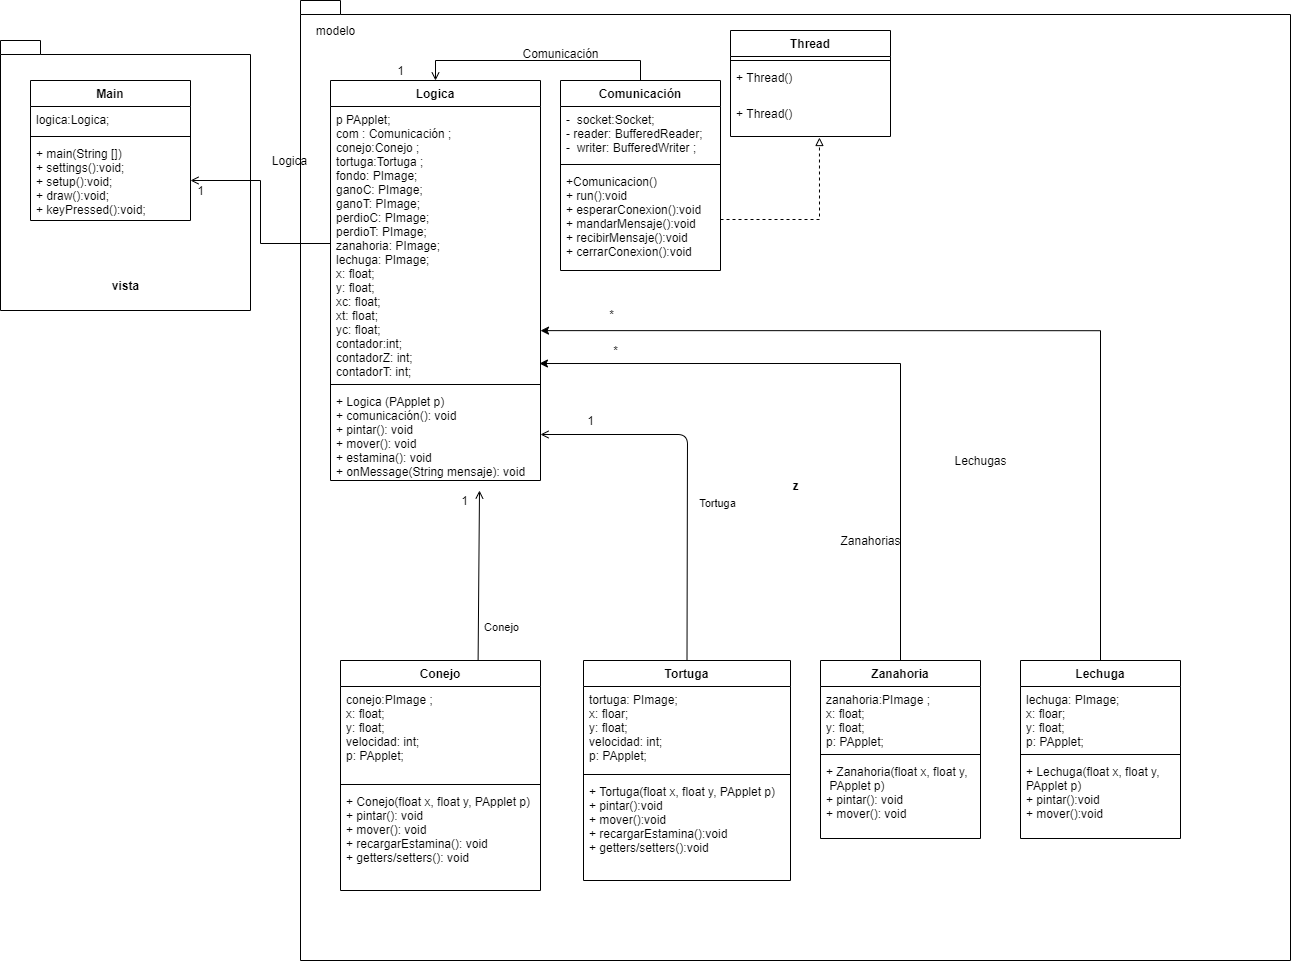

The diagram above was exported from draw.io. Its source (the exported page's mxGraphModel, read from the mxfile embedded in the PNG):
<mxGraphModel dx="2563" dy="964" grid="1" gridSize="10" guides="1" tooltips="1" connect="1" arrows="1" fold="1" page="1" pageScale="1" pageWidth="827" pageHeight="1169" math="0" shadow="0">
  <root>
    <mxCell id="0" />
    <mxCell id="1" parent="0" />
    <mxCell id="YhHkZWFvi-WaS0fo5lja-2" value="z" style="shape=folder;fontStyle=1;spacingTop=10;tabWidth=40;tabHeight=14;tabPosition=left;html=1;" parent="1" vertex="1">
      <mxGeometry x="260" width="990" height="960" as="geometry" />
    </mxCell>
    <mxCell id="YhHkZWFvi-WaS0fo5lja-1" value="&lt;br&gt;&lt;br&gt;&lt;br&gt;&lt;br&gt;&lt;br&gt;&lt;br&gt;&lt;br&gt;&lt;br&gt;&lt;br&gt;&lt;br&gt;&lt;br&gt;&lt;br&gt;&lt;br&gt;&lt;br&gt;&lt;br&gt;vista&lt;br&gt;" style="shape=folder;fontStyle=1;spacingTop=10;tabWidth=40;tabHeight=14;tabPosition=left;html=1;" parent="1" vertex="1">
      <mxGeometry x="-40" y="40" width="250" height="270" as="geometry" />
    </mxCell>
    <mxCell id="l-idmEHUiofyVv698bnX-1" value="Main" style="swimlane;fontStyle=1;align=center;verticalAlign=top;childLayout=stackLayout;horizontal=1;startSize=26;horizontalStack=0;resizeParent=1;resizeParentMax=0;resizeLast=0;collapsible=1;marginBottom=0;" parent="1" vertex="1">
      <mxGeometry x="-10" y="80" width="160" height="140" as="geometry" />
    </mxCell>
    <mxCell id="l-idmEHUiofyVv698bnX-2" value="logica:Logica;" style="text;strokeColor=none;fillColor=none;align=left;verticalAlign=top;spacingLeft=4;spacingRight=4;overflow=hidden;rotatable=0;points=[[0,0.5],[1,0.5]];portConstraint=eastwest;" parent="l-idmEHUiofyVv698bnX-1" vertex="1">
      <mxGeometry y="26" width="160" height="26" as="geometry" />
    </mxCell>
    <mxCell id="l-idmEHUiofyVv698bnX-3" value="" style="line;strokeWidth=1;fillColor=none;align=left;verticalAlign=middle;spacingTop=-1;spacingLeft=3;spacingRight=3;rotatable=0;labelPosition=right;points=[];portConstraint=eastwest;" parent="l-idmEHUiofyVv698bnX-1" vertex="1">
      <mxGeometry y="52" width="160" height="8" as="geometry" />
    </mxCell>
    <mxCell id="l-idmEHUiofyVv698bnX-4" value="+ main(String [])&#10;+ settings():void;&#10;+ setup():void;&#10;+ draw():void;&#10;+ keyPressed():void;" style="text;strokeColor=none;fillColor=none;align=left;verticalAlign=top;spacingLeft=4;spacingRight=4;overflow=hidden;rotatable=0;points=[[0,0.5],[1,0.5]];portConstraint=eastwest;" parent="l-idmEHUiofyVv698bnX-1" vertex="1">
      <mxGeometry y="60" width="160" height="80" as="geometry" />
    </mxCell>
    <mxCell id="l-idmEHUiofyVv698bnX-29" style="edgeStyle=orthogonalEdgeStyle;rounded=0;orthogonalLoop=1;jettySize=auto;html=1;exitX=0.5;exitY=0;exitDx=0;exitDy=0;entryX=0.5;entryY=0;entryDx=0;entryDy=0;endArrow=open;endFill=0;" parent="1" source="l-idmEHUiofyVv698bnX-5" target="l-idmEHUiofyVv698bnX-9" edge="1">
      <mxGeometry relative="1" as="geometry" />
    </mxCell>
    <mxCell id="l-idmEHUiofyVv698bnX-9" value="Logica" style="swimlane;fontStyle=1;align=center;verticalAlign=top;childLayout=stackLayout;horizontal=1;startSize=26;horizontalStack=0;resizeParent=1;resizeParentMax=0;resizeLast=0;collapsible=1;marginBottom=0;" parent="1" vertex="1">
      <mxGeometry x="290" y="80" width="210" height="400" as="geometry" />
    </mxCell>
    <mxCell id="l-idmEHUiofyVv698bnX-10" value="p PApplet;&#10;com : Comunicación ;&#10;conejo:Conejo ;&#10;tortuga:Tortuga ;&#10;fondo: PImage;&#10;ganoC: PImage;&#10;ganoT: PImage;&#10;perdioC: PImage;&#10;perdioT: PImage;&#10;zanahoria: PImage;&#10;lechuga: PImage;&#10;x: float;&#10;y: float;&#10;xc: float;&#10;xt: float;&#10;yc: float;&#10;contador:int;&#10;contadorZ: int;&#10;contadorT: int;&#10;&#10;" style="text;strokeColor=none;fillColor=none;align=left;verticalAlign=top;spacingLeft=4;spacingRight=4;overflow=hidden;rotatable=0;points=[[0,0.5],[1,0.5]];portConstraint=eastwest;" parent="l-idmEHUiofyVv698bnX-9" vertex="1">
      <mxGeometry y="26" width="210" height="274" as="geometry" />
    </mxCell>
    <mxCell id="l-idmEHUiofyVv698bnX-11" value="" style="line;strokeWidth=1;fillColor=none;align=left;verticalAlign=middle;spacingTop=-1;spacingLeft=3;spacingRight=3;rotatable=0;labelPosition=right;points=[];portConstraint=eastwest;" parent="l-idmEHUiofyVv698bnX-9" vertex="1">
      <mxGeometry y="300" width="210" height="8" as="geometry" />
    </mxCell>
    <mxCell id="l-idmEHUiofyVv698bnX-12" value="+ Logica (PApplet p)&#10;+ comunicación(): void&#10;+ pintar(): void&#10;+ mover(): void&#10;+ estamina(): void&#10;+ onMessage(String mensaje): void &#10;&#10;" style="text;strokeColor=none;fillColor=none;align=left;verticalAlign=top;spacingLeft=4;spacingRight=4;overflow=hidden;rotatable=0;points=[[0,0.5],[1,0.5]];portConstraint=eastwest;" parent="l-idmEHUiofyVv698bnX-9" vertex="1">
      <mxGeometry y="308" width="210" height="92" as="geometry" />
    </mxCell>
    <mxCell id="l-idmEHUiofyVv698bnX-25" value="Conejo" style="html=1;verticalAlign=bottom;endArrow=open;exitX=0.688;exitY=0;exitDx=0;exitDy=0;exitPerimeter=0;entryX=1.25;entryY=0;entryDx=0;entryDy=0;entryPerimeter=0;endFill=0;" parent="1" source="l-idmEHUiofyVv698bnX-17" target="l-idmEHUiofyVv698bnX-27" edge="1">
      <mxGeometry x="-0.717" y="-23" width="80" relative="1" as="geometry">
        <mxPoint x="390" y="300" as="sourcePoint" />
        <mxPoint x="470" y="300" as="targetPoint" />
        <mxPoint as="offset" />
      </mxGeometry>
    </mxCell>
    <mxCell id="l-idmEHUiofyVv698bnX-26" value="Tortuga" style="html=1;verticalAlign=bottom;endArrow=open;exitX=0.5;exitY=0;exitDx=0;exitDy=0;entryX=1;entryY=0.5;entryDx=0;entryDy=0;endFill=0;" parent="1" source="l-idmEHUiofyVv698bnX-21" target="l-idmEHUiofyVv698bnX-12" edge="1">
      <mxGeometry x="-0.2029" y="-30" width="80" relative="1" as="geometry">
        <mxPoint x="410.0799999999999" y="330" as="sourcePoint" />
        <mxPoint x="410.0799999999999" y="303.956" as="targetPoint" />
        <Array as="points">
          <mxPoint x="647" y="434" />
        </Array>
        <mxPoint as="offset" />
      </mxGeometry>
    </mxCell>
    <mxCell id="l-idmEHUiofyVv698bnX-27" value="1" style="text;html=1;align=center;verticalAlign=middle;resizable=0;points=[];autosize=1;" parent="1" vertex="1">
      <mxGeometry x="414" y="490" width="20" height="20" as="geometry" />
    </mxCell>
    <mxCell id="pYPgvEiSZ83bwpeq6JfE-3" value="1" style="text;html=1;align=center;verticalAlign=middle;resizable=0;points=[];autosize=1;" parent="1" vertex="1">
      <mxGeometry x="350" y="60" width="20" height="20" as="geometry" />
    </mxCell>
    <mxCell id="pYPgvEiSZ83bwpeq6JfE-4" value="Comunicación" style="text;html=1;align=center;verticalAlign=middle;resizable=0;points=[];autosize=1;" parent="1" vertex="1">
      <mxGeometry x="475" y="43" width="90" height="20" as="geometry" />
    </mxCell>
    <mxCell id="pYPgvEiSZ83bwpeq6JfE-5" style="edgeStyle=orthogonalEdgeStyle;rounded=0;orthogonalLoop=1;jettySize=auto;html=1;exitX=0;exitY=0.5;exitDx=0;exitDy=0;endArrow=open;endFill=0;" parent="1" source="l-idmEHUiofyVv698bnX-10" target="l-idmEHUiofyVv698bnX-4" edge="1">
      <mxGeometry relative="1" as="geometry" />
    </mxCell>
    <mxCell id="pYPgvEiSZ83bwpeq6JfE-6" value="Logica" style="text;html=1;align=center;verticalAlign=middle;resizable=0;points=[];autosize=1;" parent="1" vertex="1">
      <mxGeometry x="224" y="150" width="50" height="20" as="geometry" />
    </mxCell>
    <mxCell id="pYPgvEiSZ83bwpeq6JfE-7" value="1" style="text;html=1;align=center;verticalAlign=middle;resizable=0;points=[];autosize=1;" parent="1" vertex="1">
      <mxGeometry x="150" y="180" width="20" height="20" as="geometry" />
    </mxCell>
    <mxCell id="pYPgvEiSZ83bwpeq6JfE-8" value="*" style="text;html=1;align=center;verticalAlign=middle;resizable=0;points=[];autosize=1;" parent="1" vertex="1">
      <mxGeometry x="561" y="304" width="20" height="20" as="geometry" />
    </mxCell>
    <mxCell id="pYPgvEiSZ83bwpeq6JfE-13" style="edgeStyle=orthogonalEdgeStyle;rounded=0;orthogonalLoop=1;jettySize=auto;html=1;exitX=1;exitY=0.5;exitDx=0;exitDy=0;entryX=0.556;entryY=1.028;entryDx=0;entryDy=0;entryPerimeter=0;endArrow=block;endFill=0;dashed=1;" parent="1" source="l-idmEHUiofyVv698bnX-8" target="pYPgvEiSZ83bwpeq6JfE-12" edge="1">
      <mxGeometry relative="1" as="geometry" />
    </mxCell>
    <mxCell id="YhHkZWFvi-WaS0fo5lja-3" value="modelo" style="text;html=1;align=center;verticalAlign=middle;resizable=0;points=[];autosize=1;" parent="1" vertex="1">
      <mxGeometry x="270" y="20" width="50" height="20" as="geometry" />
    </mxCell>
    <mxCell id="l-idmEHUiofyVv698bnX-5" value="Comunicación" style="swimlane;fontStyle=1;align=center;verticalAlign=top;childLayout=stackLayout;horizontal=1;startSize=26;horizontalStack=0;resizeParent=1;resizeParentMax=0;resizeLast=0;collapsible=1;marginBottom=0;" parent="1" vertex="1">
      <mxGeometry x="520" y="80" width="160" height="190" as="geometry" />
    </mxCell>
    <mxCell id="l-idmEHUiofyVv698bnX-6" value="-  socket:Socket;&#10;- reader: BufferedReader;&#10;-  writer: BufferedWriter ;" style="text;strokeColor=none;fillColor=none;align=left;verticalAlign=top;spacingLeft=4;spacingRight=4;overflow=hidden;rotatable=0;points=[[0,0.5],[1,0.5]];portConstraint=eastwest;" parent="l-idmEHUiofyVv698bnX-5" vertex="1">
      <mxGeometry y="26" width="160" height="54" as="geometry" />
    </mxCell>
    <mxCell id="l-idmEHUiofyVv698bnX-7" value="" style="line;strokeWidth=1;fillColor=none;align=left;verticalAlign=middle;spacingTop=-1;spacingLeft=3;spacingRight=3;rotatable=0;labelPosition=right;points=[];portConstraint=eastwest;" parent="l-idmEHUiofyVv698bnX-5" vertex="1">
      <mxGeometry y="80" width="160" height="8" as="geometry" />
    </mxCell>
    <mxCell id="l-idmEHUiofyVv698bnX-8" value="+Comunicacion()&#10;+ run():void&#10;+ esperarConexion():void&#10;+ mandarMensaje():void&#10;+ recibirMensaje():void&#10;+ cerrarConexion():void&#10;" style="text;strokeColor=none;fillColor=none;align=left;verticalAlign=top;spacingLeft=4;spacingRight=4;overflow=hidden;rotatable=0;points=[[0,0.5],[1,0.5]];portConstraint=eastwest;" parent="l-idmEHUiofyVv698bnX-5" vertex="1">
      <mxGeometry y="88" width="160" height="102" as="geometry" />
    </mxCell>
    <mxCell id="pYPgvEiSZ83bwpeq6JfE-9" value="Thread" style="swimlane;fontStyle=1;align=center;verticalAlign=top;childLayout=stackLayout;horizontal=1;startSize=26;horizontalStack=0;resizeParent=1;resizeParentMax=0;resizeLast=0;collapsible=1;marginBottom=0;" parent="1" vertex="1">
      <mxGeometry x="690" y="30" width="160" height="106" as="geometry" />
    </mxCell>
    <mxCell id="pYPgvEiSZ83bwpeq6JfE-11" value="" style="line;strokeWidth=1;fillColor=none;align=left;verticalAlign=middle;spacingTop=-1;spacingLeft=3;spacingRight=3;rotatable=0;labelPosition=right;points=[];portConstraint=eastwest;" parent="pYPgvEiSZ83bwpeq6JfE-9" vertex="1">
      <mxGeometry y="26" width="160" height="8" as="geometry" />
    </mxCell>
    <mxCell id="lMckdbGntr-h1rkpssxu-10" value="+ Thread()" style="text;strokeColor=none;fillColor=none;align=left;verticalAlign=top;spacingLeft=4;spacingRight=4;overflow=hidden;rotatable=0;points=[[0,0.5],[1,0.5]];portConstraint=eastwest;" vertex="1" parent="pYPgvEiSZ83bwpeq6JfE-9">
      <mxGeometry y="34" width="160" height="36" as="geometry" />
    </mxCell>
    <mxCell id="pYPgvEiSZ83bwpeq6JfE-12" value="+ Thread()" style="text;strokeColor=none;fillColor=none;align=left;verticalAlign=top;spacingLeft=4;spacingRight=4;overflow=hidden;rotatable=0;points=[[0,0.5],[1,0.5]];portConstraint=eastwest;" parent="pYPgvEiSZ83bwpeq6JfE-9" vertex="1">
      <mxGeometry y="70" width="160" height="36" as="geometry" />
    </mxCell>
    <mxCell id="lMckdbGntr-h1rkpssxu-22" style="edgeStyle=orthogonalEdgeStyle;rounded=0;orthogonalLoop=1;jettySize=auto;html=1;entryX=0.995;entryY=0.938;entryDx=0;entryDy=0;entryPerimeter=0;" edge="1" parent="1" source="lMckdbGntr-h1rkpssxu-11" target="l-idmEHUiofyVv698bnX-10">
      <mxGeometry relative="1" as="geometry" />
    </mxCell>
    <mxCell id="lMckdbGntr-h1rkpssxu-28" style="edgeStyle=orthogonalEdgeStyle;rounded=0;orthogonalLoop=1;jettySize=auto;html=1;entryX=1;entryY=0.818;entryDx=0;entryDy=0;entryPerimeter=0;" edge="1" parent="1" source="lMckdbGntr-h1rkpssxu-15" target="l-idmEHUiofyVv698bnX-10">
      <mxGeometry relative="1" as="geometry" />
    </mxCell>
    <mxCell id="lMckdbGntr-h1rkpssxu-19" value="&amp;nbsp;" style="text;html=1;align=center;verticalAlign=middle;resizable=0;points=[];autosize=1;" vertex="1" parent="1">
      <mxGeometry x="548" y="883" width="20" height="20" as="geometry" />
    </mxCell>
    <mxCell id="lMckdbGntr-h1rkpssxu-23" value="1" style="text;html=1;align=center;verticalAlign=middle;resizable=0;points=[];autosize=1;" vertex="1" parent="1">
      <mxGeometry x="540" y="410" width="20" height="20" as="geometry" />
    </mxCell>
    <mxCell id="lMckdbGntr-h1rkpssxu-24" value="Zanahorias" style="text;html=1;align=center;verticalAlign=middle;resizable=0;points=[];autosize=1;" vertex="1" parent="1">
      <mxGeometry x="790" y="530" width="80" height="20" as="geometry" />
    </mxCell>
    <mxCell id="lMckdbGntr-h1rkpssxu-29" value="*" style="text;html=1;align=center;verticalAlign=middle;resizable=0;points=[];autosize=1;" vertex="1" parent="1">
      <mxGeometry x="565" y="340" width="20" height="20" as="geometry" />
    </mxCell>
    <mxCell id="lMckdbGntr-h1rkpssxu-30" value="Lechugas" style="text;html=1;align=center;verticalAlign=middle;resizable=0;points=[];autosize=1;" vertex="1" parent="1">
      <mxGeometry x="905" y="450" width="70" height="20" as="geometry" />
    </mxCell>
    <mxCell id="lMckdbGntr-h1rkpssxu-15" value="Lechuga" style="swimlane;fontStyle=1;align=center;verticalAlign=top;childLayout=stackLayout;horizontal=1;startSize=26;horizontalStack=0;resizeParent=1;resizeParentMax=0;resizeLast=0;collapsible=1;marginBottom=0;" vertex="1" parent="1">
      <mxGeometry x="980" y="660" width="160" height="178" as="geometry" />
    </mxCell>
    <mxCell id="lMckdbGntr-h1rkpssxu-16" value="lechuga: PImage;&#10;x: floar;&#10;y: float;&#10;p: PApplet;&#10;" style="text;strokeColor=none;fillColor=none;align=left;verticalAlign=top;spacingLeft=4;spacingRight=4;overflow=hidden;rotatable=0;points=[[0,0.5],[1,0.5]];portConstraint=eastwest;" vertex="1" parent="lMckdbGntr-h1rkpssxu-15">
      <mxGeometry y="26" width="160" height="64" as="geometry" />
    </mxCell>
    <mxCell id="lMckdbGntr-h1rkpssxu-17" value="" style="line;strokeWidth=1;fillColor=none;align=left;verticalAlign=middle;spacingTop=-1;spacingLeft=3;spacingRight=3;rotatable=0;labelPosition=right;points=[];portConstraint=eastwest;" vertex="1" parent="lMckdbGntr-h1rkpssxu-15">
      <mxGeometry y="90" width="160" height="8" as="geometry" />
    </mxCell>
    <mxCell id="lMckdbGntr-h1rkpssxu-18" value="+ Lechuga(float x, float y, &#10;PApplet p)&#10;+ pintar():void&#10;+ mover():void&#10;" style="text;strokeColor=none;fillColor=none;align=left;verticalAlign=top;spacingLeft=4;spacingRight=4;overflow=hidden;rotatable=0;points=[[0,0.5],[1,0.5]];portConstraint=eastwest;" vertex="1" parent="lMckdbGntr-h1rkpssxu-15">
      <mxGeometry y="98" width="160" height="80" as="geometry" />
    </mxCell>
    <mxCell id="l-idmEHUiofyVv698bnX-17" value="Conejo" style="swimlane;fontStyle=1;align=center;verticalAlign=top;childLayout=stackLayout;horizontal=1;startSize=26;horizontalStack=0;resizeParent=1;resizeParentMax=0;resizeLast=0;collapsible=1;marginBottom=0;" parent="1" vertex="1">
      <mxGeometry x="300" y="660" width="200" height="230" as="geometry" />
    </mxCell>
    <mxCell id="l-idmEHUiofyVv698bnX-18" value="conejo:PImage ;&#10;x: float;&#10;y: float;&#10;velocidad: int;&#10;p: PApplet;&#10;" style="text;strokeColor=none;fillColor=none;align=left;verticalAlign=top;spacingLeft=4;spacingRight=4;overflow=hidden;rotatable=0;points=[[0,0.5],[1,0.5]];portConstraint=eastwest;" parent="l-idmEHUiofyVv698bnX-17" vertex="1">
      <mxGeometry y="26" width="200" height="94" as="geometry" />
    </mxCell>
    <mxCell id="l-idmEHUiofyVv698bnX-19" value="" style="line;strokeWidth=1;fillColor=none;align=left;verticalAlign=middle;spacingTop=-1;spacingLeft=3;spacingRight=3;rotatable=0;labelPosition=right;points=[];portConstraint=eastwest;" parent="l-idmEHUiofyVv698bnX-17" vertex="1">
      <mxGeometry y="120" width="200" height="8" as="geometry" />
    </mxCell>
    <mxCell id="l-idmEHUiofyVv698bnX-20" value="+ Conejo(float x, float y, PApplet p)&#10;+ pintar(): void&#10;+ mover(): void&#10;+ recargarEstamina(): void&#10;+ getters/setters(): void" style="text;strokeColor=none;fillColor=none;align=left;verticalAlign=top;spacingLeft=4;spacingRight=4;overflow=hidden;rotatable=0;points=[[0,0.5],[1,0.5]];portConstraint=eastwest;" parent="l-idmEHUiofyVv698bnX-17" vertex="1">
      <mxGeometry y="128" width="200" height="102" as="geometry" />
    </mxCell>
    <mxCell id="l-idmEHUiofyVv698bnX-21" value="Tortuga" style="swimlane;fontStyle=1;align=center;verticalAlign=top;childLayout=stackLayout;horizontal=1;startSize=26;horizontalStack=0;resizeParent=1;resizeParentMax=0;resizeLast=0;collapsible=1;marginBottom=0;" parent="1" vertex="1">
      <mxGeometry x="543" y="660" width="207" height="220" as="geometry" />
    </mxCell>
    <mxCell id="l-idmEHUiofyVv698bnX-22" value="tortuga: PImage;&#10;x: floar;&#10;y: float;&#10;velocidad: int;&#10;p: PApplet;&#10;" style="text;strokeColor=none;fillColor=none;align=left;verticalAlign=top;spacingLeft=4;spacingRight=4;overflow=hidden;rotatable=0;points=[[0,0.5],[1,0.5]];portConstraint=eastwest;" parent="l-idmEHUiofyVv698bnX-21" vertex="1">
      <mxGeometry y="26" width="207" height="84" as="geometry" />
    </mxCell>
    <mxCell id="l-idmEHUiofyVv698bnX-23" value="" style="line;strokeWidth=1;fillColor=none;align=left;verticalAlign=middle;spacingTop=-1;spacingLeft=3;spacingRight=3;rotatable=0;labelPosition=right;points=[];portConstraint=eastwest;" parent="l-idmEHUiofyVv698bnX-21" vertex="1">
      <mxGeometry y="110" width="207" height="8" as="geometry" />
    </mxCell>
    <mxCell id="l-idmEHUiofyVv698bnX-24" value="+ Tortuga(float x, float y, PApplet p)&#10;+ pintar():void&#10;+ mover():void&#10;+ recargarEstamina():void&#10;+ getters/setters():void" style="text;strokeColor=none;fillColor=none;align=left;verticalAlign=top;spacingLeft=4;spacingRight=4;overflow=hidden;rotatable=0;points=[[0,0.5],[1,0.5]];portConstraint=eastwest;" parent="l-idmEHUiofyVv698bnX-21" vertex="1">
      <mxGeometry y="118" width="207" height="102" as="geometry" />
    </mxCell>
    <mxCell id="lMckdbGntr-h1rkpssxu-11" value="Zanahoria" style="swimlane;fontStyle=1;align=center;verticalAlign=top;childLayout=stackLayout;horizontal=1;startSize=26;horizontalStack=0;resizeParent=1;resizeParentMax=0;resizeLast=0;collapsible=1;marginBottom=0;" vertex="1" parent="1">
      <mxGeometry x="780" y="660" width="160" height="178" as="geometry" />
    </mxCell>
    <mxCell id="lMckdbGntr-h1rkpssxu-12" value="zanahoria:PImage ;&#10;x: float;&#10;y: float;&#10;p: PApplet;&#10;" style="text;strokeColor=none;fillColor=none;align=left;verticalAlign=top;spacingLeft=4;spacingRight=4;overflow=hidden;rotatable=0;points=[[0,0.5],[1,0.5]];portConstraint=eastwest;" vertex="1" parent="lMckdbGntr-h1rkpssxu-11">
      <mxGeometry y="26" width="160" height="64" as="geometry" />
    </mxCell>
    <mxCell id="lMckdbGntr-h1rkpssxu-13" value="" style="line;strokeWidth=1;fillColor=none;align=left;verticalAlign=middle;spacingTop=-1;spacingLeft=3;spacingRight=3;rotatable=0;labelPosition=right;points=[];portConstraint=eastwest;" vertex="1" parent="lMckdbGntr-h1rkpssxu-11">
      <mxGeometry y="90" width="160" height="8" as="geometry" />
    </mxCell>
    <mxCell id="lMckdbGntr-h1rkpssxu-14" value="+ Zanahoria(float x, float y,&#10; PApplet p)&#10;+ pintar(): void&#10;+ mover(): void" style="text;strokeColor=none;fillColor=none;align=left;verticalAlign=top;spacingLeft=4;spacingRight=4;overflow=hidden;rotatable=0;points=[[0,0.5],[1,0.5]];portConstraint=eastwest;" vertex="1" parent="lMckdbGntr-h1rkpssxu-11">
      <mxGeometry y="98" width="160" height="80" as="geometry" />
    </mxCell>
  </root>
</mxGraphModel>